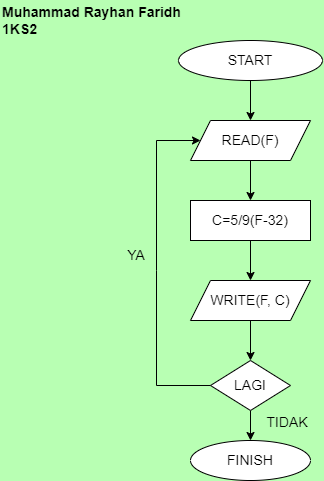

The diagram above was exported from draw.io. Its source (the exported page's mxGraphModel, read from the mxfile embedded in the PNG):
<mxGraphModel dx="1000" dy="546" grid="1" gridSize="10" guides="1" tooltips="1" connect="1" arrows="1" fold="1" page="1" pageScale="1" pageWidth="827" pageHeight="1169" background="#B8FFB3" math="0" shadow="0">
  <root>
    <mxCell id="0" />
    <mxCell id="1" parent="0" />
    <mxCell id="A7k-Mv6l3WLzQDjMRQbN-8" value="" style="edgeStyle=orthogonalEdgeStyle;rounded=0;orthogonalLoop=1;jettySize=auto;html=1;fontSize=14;" parent="1" source="A7k-Mv6l3WLzQDjMRQbN-2" target="A7k-Mv6l3WLzQDjMRQbN-3" edge="1">
      <mxGeometry relative="1" as="geometry" />
    </mxCell>
    <mxCell id="A7k-Mv6l3WLzQDjMRQbN-2" value="&lt;font style=&quot;font-size: 14px;&quot;&gt;START&lt;/font&gt;" style="ellipse;whiteSpace=wrap;html=1;" parent="1" vertex="1">
      <mxGeometry x="342" y="120" width="144" height="40" as="geometry" />
    </mxCell>
    <mxCell id="A7k-Mv6l3WLzQDjMRQbN-9" value="" style="edgeStyle=orthogonalEdgeStyle;rounded=0;orthogonalLoop=1;jettySize=auto;html=1;fontSize=14;" parent="1" source="A7k-Mv6l3WLzQDjMRQbN-3" target="A7k-Mv6l3WLzQDjMRQbN-4" edge="1">
      <mxGeometry relative="1" as="geometry" />
    </mxCell>
    <mxCell id="A7k-Mv6l3WLzQDjMRQbN-3" value="READ(F)" style="shape=parallelogram;perimeter=parallelogramPerimeter;whiteSpace=wrap;html=1;fixedSize=1;fontSize=14;" parent="1" vertex="1">
      <mxGeometry x="354" y="200" width="120" height="40" as="geometry" />
    </mxCell>
    <mxCell id="A7k-Mv6l3WLzQDjMRQbN-10" value="" style="edgeStyle=orthogonalEdgeStyle;rounded=0;orthogonalLoop=1;jettySize=auto;html=1;fontSize=14;" parent="1" source="A7k-Mv6l3WLzQDjMRQbN-4" target="A7k-Mv6l3WLzQDjMRQbN-5" edge="1">
      <mxGeometry relative="1" as="geometry" />
    </mxCell>
    <mxCell id="A7k-Mv6l3WLzQDjMRQbN-4" value="C=5/9(F-32)" style="rounded=0;whiteSpace=wrap;html=1;fontSize=14;" parent="1" vertex="1">
      <mxGeometry x="354" y="280" width="120" height="40" as="geometry" />
    </mxCell>
    <mxCell id="A7k-Mv6l3WLzQDjMRQbN-11" value="" style="edgeStyle=orthogonalEdgeStyle;rounded=0;orthogonalLoop=1;jettySize=auto;html=1;fontSize=14;" parent="1" source="A7k-Mv6l3WLzQDjMRQbN-5" target="A7k-Mv6l3WLzQDjMRQbN-6" edge="1">
      <mxGeometry relative="1" as="geometry" />
    </mxCell>
    <mxCell id="A7k-Mv6l3WLzQDjMRQbN-5" value="WRITE(F, C)" style="shape=parallelogram;perimeter=parallelogramPerimeter;whiteSpace=wrap;html=1;fixedSize=1;fontSize=14;" parent="1" vertex="1">
      <mxGeometry x="354" y="360" width="120" height="40" as="geometry" />
    </mxCell>
    <mxCell id="A7k-Mv6l3WLzQDjMRQbN-20" value="" style="edgeStyle=orthogonalEdgeStyle;rounded=0;orthogonalLoop=1;jettySize=auto;html=1;fontSize=14;" parent="1" source="A7k-Mv6l3WLzQDjMRQbN-6" target="A7k-Mv6l3WLzQDjMRQbN-18" edge="1">
      <mxGeometry relative="1" as="geometry" />
    </mxCell>
    <mxCell id="A7k-Mv6l3WLzQDjMRQbN-6" value="LAGI" style="rhombus;whiteSpace=wrap;html=1;fontSize=14;" parent="1" vertex="1">
      <mxGeometry x="374" y="440" width="80" height="50" as="geometry" />
    </mxCell>
    <mxCell id="A7k-Mv6l3WLzQDjMRQbN-15" value="" style="endArrow=classic;html=1;rounded=0;fontSize=14;entryX=0;entryY=0.5;entryDx=0;entryDy=0;exitX=0;exitY=0.5;exitDx=0;exitDy=0;" parent="1" source="A7k-Mv6l3WLzQDjMRQbN-6" target="A7k-Mv6l3WLzQDjMRQbN-3" edge="1">
      <mxGeometry width="50" height="50" relative="1" as="geometry">
        <mxPoint x="370" y="499.5" as="sourcePoint" />
        <mxPoint x="350" y="230" as="targetPoint" />
        <Array as="points">
          <mxPoint x="320" y="465" />
          <mxPoint x="320" y="350" />
          <mxPoint x="320" y="220" />
        </Array>
      </mxGeometry>
    </mxCell>
    <mxCell id="A7k-Mv6l3WLzQDjMRQbN-16" value="YA" style="text;html=1;strokeColor=none;fillColor=none;align=center;verticalAlign=middle;whiteSpace=wrap;rounded=0;fontSize=14;" parent="1" vertex="1">
      <mxGeometry x="270" y="320" width="60" height="30" as="geometry" />
    </mxCell>
    <mxCell id="A7k-Mv6l3WLzQDjMRQbN-17" value="TIDAK" style="text;html=1;strokeColor=none;fillColor=none;align=center;verticalAlign=middle;whiteSpace=wrap;rounded=0;fontSize=14;" parent="1" vertex="1">
      <mxGeometry x="421" y="487" width="60" height="30" as="geometry" />
    </mxCell>
    <mxCell id="A7k-Mv6l3WLzQDjMRQbN-18" value="FINISH" style="ellipse;whiteSpace=wrap;html=1;fontSize=14;" parent="1" vertex="1">
      <mxGeometry x="354" y="520" width="120" height="40" as="geometry" />
    </mxCell>
    <mxCell id="jtLWZtQv_Mk54g3Pg55h-1" value="&lt;font style=&quot;font-size: 14px;&quot;&gt;Muhammad Rayhan Faridh&lt;br&gt;1KS2&lt;br&gt;&lt;/font&gt;" style="text;html=1;strokeColor=none;fillColor=none;align=left;verticalAlign=middle;rounded=0;fontSize=13;fontStyle=1" vertex="1" parent="1">
      <mxGeometry x="164" y="80" width="190" height="40" as="geometry" />
    </mxCell>
  </root>
</mxGraphModel>